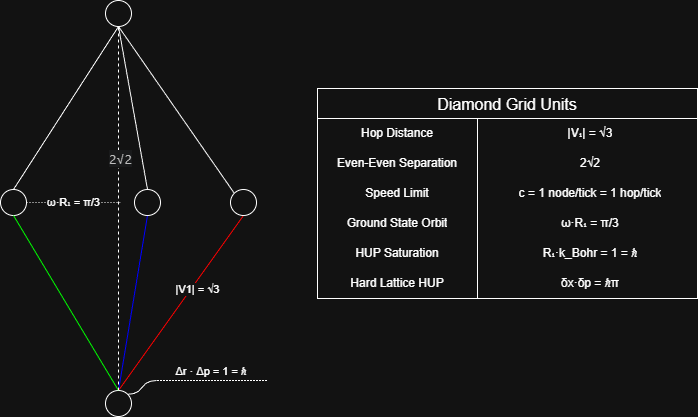

The diagram above was exported from draw.io. Its source (the exported page's mxGraphModel, read from the mxfile embedded in the PNG):
<mxGraphModel dx="1090" dy="593" grid="1" gridSize="10" guides="1" tooltips="1" connect="1" arrows="1" fold="1" page="1" pageScale="1" pageWidth="827" pageHeight="1169" math="0" shadow="0">
  <root>
    <mxCell id="0" />
    <mxCell id="1" parent="0" />
    <mxCell id="bF-m9VSk7_NtijIz7-iX-2" parent="1" style="ellipse;whiteSpace=wrap;html=1;aspect=fixed;" value="" vertex="1">
      <mxGeometry height="26" width="26" x="66" y="240" as="geometry" />
    </mxCell>
    <mxCell id="bF-m9VSk7_NtijIz7-iX-9" edge="1" parent="1" source="bF-m9VSk7_NtijIz7-iX-16" style="endArrow=none;html=1;rounded=0;entryX=0.5;entryY=1;entryDx=0;entryDy=0;exitX=0.5;exitY=0;exitDx=0;exitDy=0;strokeColor=#FF0000;" target="bF-m9VSk7_NtijIz7-iX-13" value="|V1| = √3">
      <mxGeometry height="50" relative="1" width="50" x="0.1925" y="-6" as="geometry">
        <mxPoint as="offset" />
        <mxPoint x="186" y="441" as="sourcePoint" />
        <mxPoint x="307.75" y="241.5" as="targetPoint" />
      </mxGeometry>
    </mxCell>
    <mxCell id="bF-m9VSk7_NtijIz7-iX-10" edge="1" parent="1" source="bF-m9VSk7_NtijIz7-iX-15" style="endArrow=none;html=1;rounded=0;exitX=0.5;exitY=1;exitDx=0;exitDy=0;entryX=0.5;entryY=0;entryDx=0;entryDy=0;" target="bF-m9VSk7_NtijIz7-iX-14" value="">
      <mxGeometry height="50" relative="1" width="50" as="geometry">
        <mxPoint x="182" y="71" as="sourcePoint" />
        <mxPoint x="224" y="211" as="targetPoint" />
      </mxGeometry>
    </mxCell>
    <mxCell id="bF-m9VSk7_NtijIz7-iX-11" edge="1" parent="1" source="bF-m9VSk7_NtijIz7-iX-16" style="endArrow=none;html=1;rounded=0;exitX=0.5;exitY=0;exitDx=0;exitDy=0;entryX=0.5;entryY=1;entryDx=0;entryDy=0;strokeColor=#0000FF;" target="bF-m9VSk7_NtijIz7-iX-14" value="">
      <mxGeometry height="50" relative="1" width="50" as="geometry">
        <mxPoint x="186" y="441" as="sourcePoint" />
        <mxPoint x="216.25" y="241.5" as="targetPoint" />
      </mxGeometry>
    </mxCell>
    <mxCell id="bF-m9VSk7_NtijIz7-iX-12" edge="1" parent="1" source="bF-m9VSk7_NtijIz7-iX-13" style="endArrow=none;html=1;rounded=0;entryX=0.5;entryY=1;entryDx=0;entryDy=0;exitX=0;exitY=0;exitDx=0;exitDy=0;" target="bF-m9VSk7_NtijIz7-iX-15" value="">
      <mxGeometry height="50" relative="1" width="50" as="geometry">
        <mxPoint x="301.01649999999995" y="206.995" as="sourcePoint" />
        <mxPoint x="182" y="71" as="targetPoint" />
      </mxGeometry>
    </mxCell>
    <mxCell id="bF-m9VSk7_NtijIz7-iX-13" parent="1" style="ellipse;whiteSpace=wrap;html=1;aspect=fixed;" value="" vertex="1">
      <mxGeometry height="26" width="26" x="296" y="240" as="geometry" />
    </mxCell>
    <mxCell id="bF-m9VSk7_NtijIz7-iX-14" parent="1" style="ellipse;whiteSpace=wrap;html=1;aspect=fixed;" value="" vertex="1">
      <mxGeometry height="26" width="26" x="200" y="240" as="geometry" />
    </mxCell>
    <mxCell id="bF-m9VSk7_NtijIz7-iX-15" parent="1" style="ellipse;whiteSpace=wrap;html=1;aspect=fixed;" value="" vertex="1">
      <mxGeometry height="26" width="26" x="171" y="51" as="geometry" />
    </mxCell>
    <mxCell id="bF-m9VSk7_NtijIz7-iX-16" parent="1" style="ellipse;whiteSpace=wrap;html=1;aspect=fixed;" value="" vertex="1">
      <mxGeometry height="26" width="26" x="171" y="441" as="geometry" />
    </mxCell>
    <mxCell id="bF-m9VSk7_NtijIz7-iX-18" edge="1" parent="1" source="bF-m9VSk7_NtijIz7-iX-2" style="endArrow=none;html=1;rounded=0;entryX=0.5;entryY=1;entryDx=0;entryDy=0;exitX=0.5;exitY=0;exitDx=0;exitDy=0;" target="bF-m9VSk7_NtijIz7-iX-15" value="">
      <mxGeometry height="50" relative="1" width="50" as="geometry">
        <mxPoint x="111" y="181" as="sourcePoint" />
        <mxPoint x="161" y="131" as="targetPoint" />
      </mxGeometry>
    </mxCell>
    <mxCell id="bF-m9VSk7_NtijIz7-iX-19" edge="1" parent="1" source="bF-m9VSk7_NtijIz7-iX-16" style="endArrow=none;html=1;rounded=0;entryX=0.5;entryY=1;entryDx=0;entryDy=0;exitX=0.5;exitY=0;exitDx=0;exitDy=0;strokeColor=#00FF00;" target="bF-m9VSk7_NtijIz7-iX-2" value="">
      <mxGeometry height="50" relative="1" width="50" as="geometry">
        <mxPoint x="71" y="287" as="sourcePoint" />
        <mxPoint x="121" y="237" as="targetPoint" />
      </mxGeometry>
    </mxCell>
    <mxCell id="bF-m9VSk7_NtijIz7-iX-8" edge="1" parent="1" source="bF-m9VSk7_NtijIz7-iX-16" style="endArrow=none;html=1;rounded=0;exitX=0.5;exitY=0;exitDx=0;exitDy=0;dashed=1;startSize=6;endSize=6;align=center;" target="bF-m9VSk7_NtijIz7-iX-15" value="&lt;span style=&quot;color: rgb(191, 191, 191); font-family: -apple-system, BlinkMacSystemFont, &amp;quot;Segoe UI&amp;quot;, Roboto, sans-serif; font-size: 13px; text-align: start; text-wrap-mode: wrap; background-color: rgb(25, 26, 27);&quot;&gt;2√2&lt;/span&gt;">
      <mxGeometry height="50" relative="1" width="50" x="0.2692" y="-2" as="geometry">
        <mxPoint as="offset" />
        <mxPoint x="186" y="441" as="sourcePoint" />
        <mxPoint x="186" y="81" as="targetPoint" />
      </mxGeometry>
    </mxCell>
    <mxCell id="bF-m9VSk7_NtijIz7-iX-20" parent="1" style="whiteSpace=wrap;html=1;shape=partialRectangle;top=0;left=0;bottom=1;right=0;points=[[0,1],[1,1]];fillColor=none;align=center;verticalAlign=bottom;routingCenterY=0.5;snapToPoint=1;recursiveResize=0;autosize=1;treeFolding=1;treeMoving=1;newEdgeStyle={&quot;edgeStyle&quot;:&quot;entityRelationEdgeStyle&quot;,&quot;startArrow&quot;:&quot;none&quot;,&quot;endArrow&quot;:&quot;none&quot;,&quot;segment&quot;:10,&quot;curved&quot;:1,&quot;sourcePerimeterSpacing&quot;:0,&quot;targetPerimeterSpacing&quot;:0};dashed=1;dashPattern=1 2;" value="&lt;span style=&quot;font-size: 11px; text-wrap-mode: nowrap; background-color: rgb(18, 18, 18);&quot;&gt;Δr · Δp = 1 = ℏ&lt;/span&gt;" vertex="1">
      <mxGeometry height="30" width="110" x="222" y="401" as="geometry" />
    </mxCell>
    <mxCell id="bF-m9VSk7_NtijIz7-iX-21" edge="1" parent="1" source="bF-m9VSk7_NtijIz7-iX-16" style="edgeStyle=entityRelationEdgeStyle;startArrow=none;endArrow=none;segment=10;curved=1;sourcePerimeterSpacing=0;targetPerimeterSpacing=0;rounded=0;exitX=1;exitY=0;exitDx=0;exitDy=0;" target="bF-m9VSk7_NtijIz7-iX-20" value="">
      <mxGeometry relative="1" as="geometry">
        <mxPoint x="197" y="451" as="sourcePoint" />
      </mxGeometry>
    </mxCell>
    <mxCell id="bF-m9VSk7_NtijIz7-iX-45" edge="1" parent="1" source="bF-m9VSk7_NtijIz7-iX-2" style="endArrow=none;html=1;rounded=0;exitX=1;exitY=0.5;exitDx=0;exitDy=0;dashed=1;dashPattern=1 2;" value="ω·R₁ = π/3">
      <mxGeometry height="50" relative="1" width="50" as="geometry">
        <mxPoint x="121" y="300" as="sourcePoint" />
        <mxPoint x="186" y="253" as="targetPoint" />
      </mxGeometry>
    </mxCell>
    <mxCell id="bF-m9VSk7_NtijIz7-iX-69" parent="1" style="shape=table;startSize=30;container=1;collapsible=0;childLayout=tableLayout;fixedRows=1;rowLines=0;fontStyle=0;strokeColor=default;fontSize=16;" value="Diamond Grid Units" vertex="1">
      <mxGeometry height="210" width="380" x="383" y="139" as="geometry" />
    </mxCell>
    <mxCell id="bF-m9VSk7_NtijIz7-iX-70" parent="bF-m9VSk7_NtijIz7-iX-69" style="shape=tableRow;horizontal=0;startSize=0;swimlaneHead=0;swimlaneBody=0;top=0;left=0;bottom=0;right=0;collapsible=0;dropTarget=0;fillColor=none;points=[[0,0.5],[1,0.5]];portConstraint=eastwest;strokeColor=inherit;fontSize=16;" value="" vertex="1">
      <mxGeometry height="30" width="380" y="30" as="geometry" />
    </mxCell>
    <mxCell id="bF-m9VSk7_NtijIz7-iX-71" parent="bF-m9VSk7_NtijIz7-iX-70" style="shape=partialRectangle;html=1;whiteSpace=wrap;connectable=0;fillColor=none;top=0;left=0;bottom=0;right=0;overflow=hidden;pointerEvents=1;strokeColor=inherit;fontSize=12;align=center;" value="Hop Distance" vertex="1">
      <mxGeometry height="30" width="160" as="geometry">
        <mxRectangle height="30" width="160" as="alternateBounds" />
      </mxGeometry>
    </mxCell>
    <mxCell id="bF-m9VSk7_NtijIz7-iX-72" parent="bF-m9VSk7_NtijIz7-iX-70" style="shape=partialRectangle;html=1;whiteSpace=wrap;connectable=0;fillColor=none;top=0;left=0;bottom=0;right=0;align=center;spacingLeft=6;overflow=hidden;strokeColor=inherit;fontSize=12;" value="|V₁| = √3" vertex="1">
      <mxGeometry height="30" width="220" x="160" as="geometry">
        <mxRectangle height="30" width="220" as="alternateBounds" />
      </mxGeometry>
    </mxCell>
    <mxCell id="bF-m9VSk7_NtijIz7-iX-73" parent="bF-m9VSk7_NtijIz7-iX-69" style="shape=tableRow;horizontal=0;startSize=0;swimlaneHead=0;swimlaneBody=0;top=0;left=0;bottom=0;right=0;collapsible=0;dropTarget=0;fillColor=none;points=[[0,0.5],[1,0.5]];portConstraint=eastwest;strokeColor=inherit;fontSize=16;" value="" vertex="1">
      <mxGeometry height="30" width="380" y="60" as="geometry" />
    </mxCell>
    <mxCell id="bF-m9VSk7_NtijIz7-iX-74" parent="bF-m9VSk7_NtijIz7-iX-73" style="shape=partialRectangle;html=1;whiteSpace=wrap;connectable=0;fillColor=none;top=0;left=0;bottom=0;right=0;overflow=hidden;strokeColor=inherit;fontSize=12;align=center;" value="Even-Even Separation" vertex="1">
      <mxGeometry height="30" width="160" as="geometry">
        <mxRectangle height="30" width="160" as="alternateBounds" />
      </mxGeometry>
    </mxCell>
    <mxCell id="bF-m9VSk7_NtijIz7-iX-75" parent="bF-m9VSk7_NtijIz7-iX-73" style="shape=partialRectangle;html=1;whiteSpace=wrap;connectable=0;fillColor=none;top=0;left=0;bottom=0;right=0;align=center;spacingLeft=6;overflow=hidden;strokeColor=inherit;" value="2√2" vertex="1">
      <mxGeometry height="30" width="220" x="160" as="geometry">
        <mxRectangle height="30" width="220" as="alternateBounds" />
      </mxGeometry>
    </mxCell>
    <mxCell id="bF-m9VSk7_NtijIz7-iX-76" parent="bF-m9VSk7_NtijIz7-iX-69" style="shape=tableRow;horizontal=0;startSize=0;swimlaneHead=0;swimlaneBody=0;top=0;left=0;bottom=0;right=0;collapsible=0;dropTarget=0;fillColor=none;points=[[0,0.5],[1,0.5]];portConstraint=eastwest;strokeColor=inherit;fontSize=16;" value="" vertex="1">
      <mxGeometry height="30" width="380" y="90" as="geometry" />
    </mxCell>
    <mxCell id="bF-m9VSk7_NtijIz7-iX-77" parent="bF-m9VSk7_NtijIz7-iX-76" style="shape=partialRectangle;html=1;whiteSpace=wrap;connectable=0;fillColor=none;top=0;left=0;bottom=0;right=0;overflow=hidden;strokeColor=inherit;fontSize=12;align=center;" value="Speed Limit" vertex="1">
      <mxGeometry height="30" width="160" as="geometry">
        <mxRectangle height="30" width="160" as="alternateBounds" />
      </mxGeometry>
    </mxCell>
    <mxCell id="bF-m9VSk7_NtijIz7-iX-78" parent="bF-m9VSk7_NtijIz7-iX-76" style="shape=partialRectangle;html=1;whiteSpace=wrap;connectable=0;fillColor=none;top=0;left=0;bottom=0;right=0;align=center;spacingLeft=6;overflow=hidden;strokeColor=inherit;" value="c = 1 node/tick = 1 hop/tick" vertex="1">
      <mxGeometry height="30" width="220" x="160" as="geometry">
        <mxRectangle height="30" width="220" as="alternateBounds" />
      </mxGeometry>
    </mxCell>
    <mxCell id="bF-m9VSk7_NtijIz7-iX-79" parent="bF-m9VSk7_NtijIz7-iX-69" style="shape=tableRow;horizontal=0;startSize=0;swimlaneHead=0;swimlaneBody=0;top=0;left=0;bottom=0;right=0;collapsible=0;dropTarget=0;fillColor=none;points=[[0,0.5],[1,0.5]];portConstraint=eastwest;strokeColor=inherit;fontSize=16;" vertex="1">
      <mxGeometry height="30" width="380" y="120" as="geometry" />
    </mxCell>
    <mxCell id="bF-m9VSk7_NtijIz7-iX-80" parent="bF-m9VSk7_NtijIz7-iX-79" style="shape=partialRectangle;html=1;whiteSpace=wrap;connectable=0;fillColor=none;top=0;left=0;bottom=0;right=0;overflow=hidden;strokeColor=inherit;fontSize=12;align=center;" value="Ground State Orbit" vertex="1">
      <mxGeometry height="30" width="160" as="geometry">
        <mxRectangle height="30" width="160" as="alternateBounds" />
      </mxGeometry>
    </mxCell>
    <mxCell id="bF-m9VSk7_NtijIz7-iX-81" parent="bF-m9VSk7_NtijIz7-iX-79" style="shape=partialRectangle;html=1;whiteSpace=wrap;connectable=0;fillColor=none;top=0;left=0;bottom=0;right=0;align=center;spacingLeft=6;overflow=hidden;strokeColor=inherit;" value="ω·R₁ = π/3" vertex="1">
      <mxGeometry height="30" width="220" x="160" as="geometry">
        <mxRectangle height="30" width="220" as="alternateBounds" />
      </mxGeometry>
    </mxCell>
    <mxCell id="bF-m9VSk7_NtijIz7-iX-82" parent="bF-m9VSk7_NtijIz7-iX-69" style="shape=tableRow;horizontal=0;startSize=0;swimlaneHead=0;swimlaneBody=0;top=0;left=0;bottom=0;right=0;collapsible=0;dropTarget=0;fillColor=none;points=[[0,0.5],[1,0.5]];portConstraint=eastwest;strokeColor=inherit;fontSize=16;" vertex="1">
      <mxGeometry height="30" width="380" y="150" as="geometry" />
    </mxCell>
    <mxCell id="bF-m9VSk7_NtijIz7-iX-83" parent="bF-m9VSk7_NtijIz7-iX-82" style="shape=partialRectangle;html=1;whiteSpace=wrap;connectable=0;fillColor=none;top=0;left=0;bottom=0;right=0;overflow=hidden;strokeColor=inherit;fontSize=12;align=center;" value="HUP Saturation" vertex="1">
      <mxGeometry height="30" width="160" as="geometry">
        <mxRectangle height="30" width="160" as="alternateBounds" />
      </mxGeometry>
    </mxCell>
    <mxCell id="bF-m9VSk7_NtijIz7-iX-84" parent="bF-m9VSk7_NtijIz7-iX-82" style="shape=partialRectangle;html=1;whiteSpace=wrap;connectable=0;fillColor=none;top=0;left=0;bottom=0;right=0;align=center;spacingLeft=6;overflow=hidden;strokeColor=inherit;" value="R₁·k_Bohr = 1 = ℏ" vertex="1">
      <mxGeometry height="30" width="220" x="160" as="geometry">
        <mxRectangle height="30" width="220" as="alternateBounds" />
      </mxGeometry>
    </mxCell>
    <mxCell id="bF-m9VSk7_NtijIz7-iX-85" parent="bF-m9VSk7_NtijIz7-iX-69" style="shape=tableRow;horizontal=0;startSize=0;swimlaneHead=0;swimlaneBody=0;top=0;left=0;bottom=0;right=0;collapsible=0;dropTarget=0;fillColor=none;points=[[0,0.5],[1,0.5]];portConstraint=eastwest;strokeColor=inherit;fontSize=16;" vertex="1">
      <mxGeometry height="30" width="380" y="180" as="geometry" />
    </mxCell>
    <mxCell id="bF-m9VSk7_NtijIz7-iX-86" parent="bF-m9VSk7_NtijIz7-iX-85" style="shape=partialRectangle;html=1;whiteSpace=wrap;connectable=0;fillColor=none;top=0;left=0;bottom=0;right=0;overflow=hidden;strokeColor=inherit;fontSize=12;align=center;" value="Hard Lattice HUP" vertex="1">
      <mxGeometry height="30" width="160" as="geometry">
        <mxRectangle height="30" width="160" as="alternateBounds" />
      </mxGeometry>
    </mxCell>
    <mxCell id="bF-m9VSk7_NtijIz7-iX-87" parent="bF-m9VSk7_NtijIz7-iX-85" style="shape=partialRectangle;html=1;whiteSpace=wrap;connectable=0;fillColor=none;top=0;left=0;bottom=0;right=0;align=center;spacingLeft=6;overflow=hidden;strokeColor=inherit;" value="δx·δp = ℏπ" vertex="1">
      <mxGeometry height="30" width="220" x="160" as="geometry">
        <mxRectangle height="30" width="220" as="alternateBounds" />
      </mxGeometry>
    </mxCell>
  </root>
</mxGraphModel>